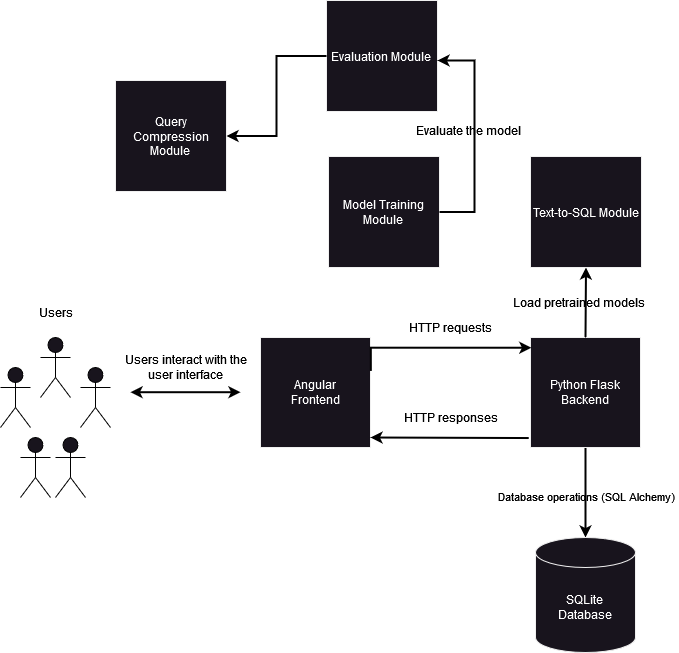

The diagram above was exported from draw.io. Its source (the exported page's mxGraphModel, read from the mxfile embedded in the PNG):
<mxGraphModel dx="1050" dy="-562" grid="0" gridSize="10" guides="1" tooltips="1" connect="1" arrows="1" fold="1" page="1" pageScale="1" pageWidth="850" pageHeight="1100" background="#ffffff" math="0" shadow="0">
  <root>
    <mxCell id="0" />
    <mxCell id="1" parent="0" />
    <mxCell id="Qtq_HnZQxrBYZA8oKNY_-1" value="&lt;div&gt;&lt;font color=&quot;#ffffff&quot;&gt;Angular&lt;/font&gt;&lt;/div&gt;&lt;div&gt;&lt;font color=&quot;#ffffff&quot;&gt;Frontend&lt;/font&gt;&lt;/div&gt;" style="whiteSpace=wrap;html=1;aspect=fixed;labelBackgroundColor=none;fontColor=#000000;" vertex="1" parent="1">
      <mxGeometry x="279" y="1485" width="110" height="110" as="geometry" />
    </mxCell>
    <mxCell id="Qtq_HnZQxrBYZA8oKNY_-2" value="" style="shape=umlActor;verticalLabelPosition=bottom;verticalAlign=top;html=1;outlineConnect=0;labelBackgroundColor=none;fontColor=#000000;strokeColor=#000000;" vertex="1" parent="1">
      <mxGeometry x="59" y="1485" width="30" height="60" as="geometry" />
    </mxCell>
    <mxCell id="Qtq_HnZQxrBYZA8oKNY_-3" style="edgeStyle=orthogonalEdgeStyle;rounded=0;orthogonalLoop=1;jettySize=auto;html=1;startArrow=classic;startFill=1;labelBackgroundColor=none;fontColor=#000000;strokeWidth=2;strokeColor=#000000;" edge="1" parent="1">
      <mxGeometry relative="1" as="geometry">
        <mxPoint x="149" y="1539.71" as="sourcePoint" />
        <mxPoint x="259" y="1539.71" as="targetPoint" />
      </mxGeometry>
    </mxCell>
    <mxCell id="Qtq_HnZQxrBYZA8oKNY_-4" value="" style="shape=umlActor;verticalLabelPosition=bottom;verticalAlign=top;html=1;outlineConnect=0;labelBackgroundColor=none;fontColor=#000000;strokeColor=#000000;" vertex="1" parent="1">
      <mxGeometry x="99" y="1515" width="30" height="60" as="geometry" />
    </mxCell>
    <mxCell id="Qtq_HnZQxrBYZA8oKNY_-5" value="" style="shape=umlActor;verticalLabelPosition=bottom;verticalAlign=top;html=1;outlineConnect=0;labelBackgroundColor=none;fontColor=#000000;strokeColor=#000000;" vertex="1" parent="1">
      <mxGeometry x="39" y="1585" width="30" height="60" as="geometry" />
    </mxCell>
    <mxCell id="Qtq_HnZQxrBYZA8oKNY_-6" value="" style="shape=umlActor;verticalLabelPosition=bottom;verticalAlign=top;html=1;outlineConnect=0;labelBackgroundColor=none;fontColor=#000000;strokeColor=#000000;" vertex="1" parent="1">
      <mxGeometry x="19" y="1515" width="30" height="60" as="geometry" />
    </mxCell>
    <mxCell id="Qtq_HnZQxrBYZA8oKNY_-7" value="Users" style="text;html=1;align=center;verticalAlign=middle;resizable=0;points=[];autosize=1;strokeColor=none;fillColor=none;labelBackgroundColor=none;fontColor=#000000;" vertex="1" parent="1">
      <mxGeometry x="44" y="1445" width="60" height="30" as="geometry" />
    </mxCell>
    <mxCell id="Qtq_HnZQxrBYZA8oKNY_-8" style="edgeStyle=orthogonalEdgeStyle;rounded=0;orthogonalLoop=1;jettySize=auto;html=1;exitX=0.5;exitY=1;exitDx=0;exitDy=0;startArrow=none;startFill=0;entryX=0.5;entryY=0;entryDx=0;entryDy=0;entryPerimeter=0;labelBackgroundColor=none;fontColor=#000000;strokeWidth=2;strokeColor=#000000;" edge="1" parent="1" source="Qtq_HnZQxrBYZA8oKNY_-10" target="Qtq_HnZQxrBYZA8oKNY_-18">
      <mxGeometry relative="1" as="geometry">
        <mxPoint x="614" y="1600" as="sourcePoint" />
        <mxPoint x="594" y="1690" as="targetPoint" />
        <Array as="points" />
      </mxGeometry>
    </mxCell>
    <mxCell id="Qtq_HnZQxrBYZA8oKNY_-9" value="Database operations (SQL Alchemy)" style="edgeLabel;html=1;align=center;verticalAlign=middle;resizable=0;points=[];labelBackgroundColor=none;fontColor=#000000;" connectable="0" vertex="1" parent="Qtq_HnZQxrBYZA8oKNY_-8">
      <mxGeometry x="0.0611" y="-1" relative="1" as="geometry">
        <mxPoint x="1" as="offset" />
      </mxGeometry>
    </mxCell>
    <mxCell id="Qtq_HnZQxrBYZA8oKNY_-10" value="&lt;div&gt;&lt;font color=&quot;#ffffff&quot;&gt;Python Flask Backend&lt;br&gt;&lt;/font&gt;&lt;/div&gt;" style="whiteSpace=wrap;html=1;aspect=fixed;labelBackgroundColor=none;fontColor=#000000;" vertex="1" parent="1">
      <mxGeometry x="549" y="1485" width="110" height="110" as="geometry" />
    </mxCell>
    <mxCell id="Qtq_HnZQxrBYZA8oKNY_-11" value="&lt;div&gt;Users interact with the &lt;br&gt;&lt;/div&gt;&lt;div&gt;user interface&lt;/div&gt;" style="text;html=1;align=center;verticalAlign=middle;resizable=0;points=[];autosize=1;strokeColor=none;fillColor=none;labelBackgroundColor=none;fontColor=#000000;" vertex="1" parent="1">
      <mxGeometry x="134" y="1495" width="140" height="40" as="geometry" />
    </mxCell>
    <mxCell id="Qtq_HnZQxrBYZA8oKNY_-12" style="edgeStyle=orthogonalEdgeStyle;rounded=0;orthogonalLoop=1;jettySize=auto;html=1;startArrow=none;startFill=0;entryX=0.008;entryY=0.093;entryDx=0;entryDy=0;entryPerimeter=0;exitX=1.003;exitY=0.304;exitDx=0;exitDy=0;exitPerimeter=0;labelBackgroundColor=none;fontColor=#000000;strokeWidth=2;strokeColor=#000000;" edge="1" parent="1" source="Qtq_HnZQxrBYZA8oKNY_-1" target="Qtq_HnZQxrBYZA8oKNY_-10">
      <mxGeometry relative="1" as="geometry">
        <mxPoint x="409" y="1518" as="sourcePoint" />
        <mxPoint x="489" y="1515" as="targetPoint" />
        <Array as="points">
          <mxPoint x="389" y="1495" />
          <mxPoint x="550" y="1495" />
        </Array>
      </mxGeometry>
    </mxCell>
    <mxCell id="Qtq_HnZQxrBYZA8oKNY_-13" style="edgeStyle=orthogonalEdgeStyle;rounded=0;orthogonalLoop=1;jettySize=auto;html=1;startArrow=classic;startFill=1;endArrow=none;endFill=0;entryX=-0.016;entryY=0.914;entryDx=0;entryDy=0;entryPerimeter=0;labelBackgroundColor=none;fontColor=#000000;strokeWidth=2;strokeColor=#000000;" edge="1" parent="1" target="Qtq_HnZQxrBYZA8oKNY_-10">
      <mxGeometry relative="1" as="geometry">
        <mxPoint x="389" y="1585" as="sourcePoint" />
        <mxPoint x="499" y="1565" as="targetPoint" />
        <Array as="points">
          <mxPoint x="389" y="1585" />
          <mxPoint x="470" y="1585" />
        </Array>
      </mxGeometry>
    </mxCell>
    <mxCell id="Qtq_HnZQxrBYZA8oKNY_-14" value="HTTP requests" style="text;html=1;align=center;verticalAlign=middle;resizable=0;points=[];autosize=1;strokeColor=none;fillColor=none;labelBackgroundColor=none;fontColor=#000000;" vertex="1" parent="1">
      <mxGeometry x="419" y="1460" width="100" height="30" as="geometry" />
    </mxCell>
    <mxCell id="Qtq_HnZQxrBYZA8oKNY_-15" value="HTTP responses" style="text;html=1;align=center;verticalAlign=middle;resizable=0;points=[];autosize=1;strokeColor=none;fillColor=none;labelBackgroundColor=none;fontColor=#000000;" vertex="1" parent="1">
      <mxGeometry x="414" y="1550" width="110" height="30" as="geometry" />
    </mxCell>
    <mxCell id="Qtq_HnZQxrBYZA8oKNY_-16" style="rounded=0;orthogonalLoop=1;jettySize=auto;html=1;exitX=0.5;exitY=1;exitDx=0;exitDy=0;startArrow=classic;startFill=1;endArrow=none;endFill=0;labelBackgroundColor=none;fontColor=#000000;strokeWidth=2;strokeColor=#000000;entryX=0.5;entryY=0;entryDx=0;entryDy=0;" edge="1" parent="1" source="Qtq_HnZQxrBYZA8oKNY_-17" target="Qtq_HnZQxrBYZA8oKNY_-10">
      <mxGeometry relative="1" as="geometry">
        <mxPoint x="549" y="1595" as="targetPoint" />
      </mxGeometry>
    </mxCell>
    <mxCell id="Qtq_HnZQxrBYZA8oKNY_-17" value="&lt;div&gt;&lt;font color=&quot;#ffffff&quot;&gt;Text-to-SQL Module&lt;/font&gt;&lt;/div&gt;" style="whiteSpace=wrap;html=1;aspect=fixed;labelBackgroundColor=none;fontColor=#000000;" vertex="1" parent="1">
      <mxGeometry x="549" y="1304" width="111" height="111" as="geometry" />
    </mxCell>
    <mxCell id="Qtq_HnZQxrBYZA8oKNY_-18" value="&lt;div&gt;&lt;font color=&quot;#ffffff&quot;&gt;SQLite&lt;/font&gt;&lt;/div&gt;&lt;div&gt;&lt;font color=&quot;#ffffff&quot;&gt;Database&lt;br&gt;&lt;/font&gt;&lt;/div&gt;" style="shape=cylinder3;whiteSpace=wrap;html=1;boundedLbl=1;backgroundOutline=1;size=15;labelBackgroundColor=none;fontColor=#000000;" vertex="1" parent="1">
      <mxGeometry x="554" y="1685" width="100" height="115" as="geometry" />
    </mxCell>
    <mxCell id="Qtq_HnZQxrBYZA8oKNY_-19" value="" style="shape=umlActor;verticalLabelPosition=bottom;verticalAlign=top;html=1;outlineConnect=0;labelBackgroundColor=none;fontColor=#000000;strokeColor=#000000;" vertex="1" parent="1">
      <mxGeometry x="74" y="1585" width="30" height="60" as="geometry" />
    </mxCell>
    <mxCell id="Qtq_HnZQxrBYZA8oKNY_-22" value="Load pretrained models" style="text;html=1;align=center;verticalAlign=middle;resizable=0;points=[];autosize=1;strokeColor=none;fillColor=none;labelBackgroundColor=none;fontColor=#000000;" vertex="1" parent="1">
      <mxGeometry x="522" y="1435" width="150" height="30" as="geometry" />
    </mxCell>
    <mxCell id="Qtq_HnZQxrBYZA8oKNY_-25" value="&lt;font color=&quot;#ffffff&quot;&gt;Evaluation Module&lt;br&gt;&lt;/font&gt;" style="whiteSpace=wrap;html=1;aspect=fixed;labelBackgroundColor=none;fontColor=#000000;" vertex="1" parent="1">
      <mxGeometry x="345" y="1148" width="111" height="111" as="geometry" />
    </mxCell>
    <mxCell id="Qtq_HnZQxrBYZA8oKNY_-26" value="&lt;font color=&quot;#ffffff&quot;&gt;Model Training Module&lt;br&gt;&lt;/font&gt;" style="whiteSpace=wrap;html=1;aspect=fixed;labelBackgroundColor=none;fontColor=#000000;" vertex="1" parent="1">
      <mxGeometry x="347" y="1304" width="111" height="111" as="geometry" />
    </mxCell>
    <mxCell id="Qtq_HnZQxrBYZA8oKNY_-27" value="&lt;font color=&quot;#ffffff&quot;&gt;Query Compression Module&lt;br&gt;&lt;/font&gt;" style="whiteSpace=wrap;html=1;aspect=fixed;labelBackgroundColor=none;fontColor=#000000;" vertex="1" parent="1">
      <mxGeometry x="134" y="1228" width="111" height="111" as="geometry" />
    </mxCell>
    <mxCell id="Qtq_HnZQxrBYZA8oKNY_-31" style="edgeStyle=orthogonalEdgeStyle;rounded=0;orthogonalLoop=1;jettySize=auto;html=1;startArrow=classic;startFill=1;endArrow=none;endFill=0;labelBackgroundColor=none;fontColor=#000000;strokeWidth=2;strokeColor=#000000;exitX=1;exitY=0.5;exitDx=0;exitDy=0;" edge="1" parent="1" source="Qtq_HnZQxrBYZA8oKNY_-27" target="Qtq_HnZQxrBYZA8oKNY_-25">
      <mxGeometry relative="1" as="geometry">
        <mxPoint x="152" y="1159" as="sourcePoint" />
        <mxPoint x="301" y="1259" as="targetPoint" />
        <Array as="points" />
      </mxGeometry>
    </mxCell>
    <mxCell id="Qtq_HnZQxrBYZA8oKNY_-34" style="edgeStyle=orthogonalEdgeStyle;rounded=0;orthogonalLoop=1;jettySize=auto;html=1;startArrow=classic;startFill=1;endArrow=none;endFill=0;entryX=1;entryY=0.5;entryDx=0;entryDy=0;labelBackgroundColor=none;fontColor=#000000;strokeWidth=2;strokeColor=#000000;" edge="1" parent="1" source="Qtq_HnZQxrBYZA8oKNY_-25" target="Qtq_HnZQxrBYZA8oKNY_-26">
      <mxGeometry relative="1" as="geometry">
        <mxPoint x="472" y="1242" as="sourcePoint" />
        <mxPoint x="630" y="1243" as="targetPoint" />
        <Array as="points">
          <mxPoint x="493" y="1208" />
          <mxPoint x="493" y="1360" />
        </Array>
      </mxGeometry>
    </mxCell>
    <mxCell id="Qtq_HnZQxrBYZA8oKNY_-35" value="Evaluate the model" style="text;html=1;align=center;verticalAlign=middle;resizable=0;points=[];autosize=1;strokeColor=none;fillColor=none;labelBackgroundColor=none;fontColor=#000000;" vertex="1" parent="1">
      <mxGeometry x="428" y="1265" width="117" height="26" as="geometry" />
    </mxCell>
  </root>
</mxGraphModel>